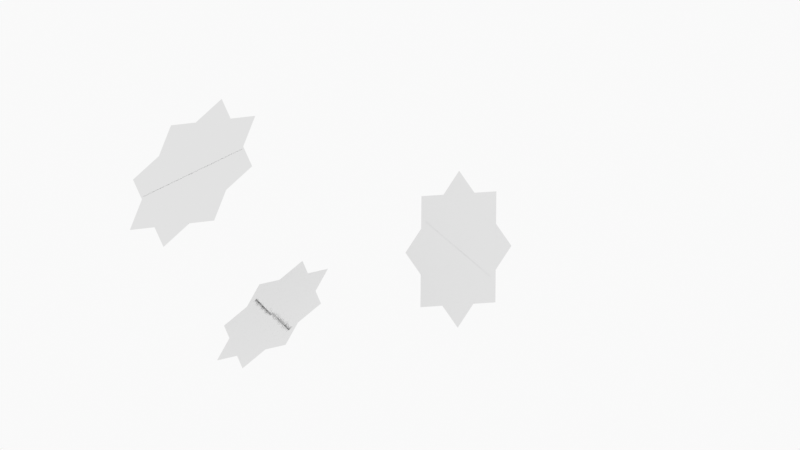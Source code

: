 # Source: PlaneRotationPractice.blend  (saved by Blender 2.93.20; exported with 4.5.12 LTS)
import bpy
from mathutils import Matrix  # noqa: F401  (used for matrix-valued properties, if any)

bpy.ops.wm.read_factory_settings(use_empty=True)
scene = bpy.context.scene
scene.name = 'Scene'

# ---- collections
col_collection = bpy.data.collections.new('Collection'); scene.collection.children.link(col_collection)
col_camera = bpy.data.collections.new('Camera'); scene.collection.children.link(col_camera)

# ---- materials (node trees are filled in below, after node groups)
mat_solid_stroke = bpy.data.materials.new('Solid Stroke')
mat_solid_stroke.use_transparent_shadow = False
mat_squares_stroke = bpy.data.materials.new('Squares Stroke')
mat_squares_stroke.use_transparent_shadow = False
mat_solid_fill = bpy.data.materials.new('Solid Fill')
mat_solid_fill.use_transparent_shadow = False
mat_dots_stroke = bpy.data.materials.new('Dots Stroke')
mat_dots_stroke.use_transparent_shadow = False

# ---- material node trees
mat_dots_stroke.use_nodes = True; mat_dots_stroke.node_tree.nodes.clear()
_N = mat_dots_stroke.node_tree.nodes; _L = mat_dots_stroke.node_tree.links
n0 = _N.new('ShaderNodeOutputMaterial'); n0.name = 'Material Output'; n0.location = (300, 300)
n1 = _N.new('ShaderNodeBsdfPrincipled'); n1.name = 'Principled BSDF'; n1.location = (10, 300)
n1.distribution = 'GGX'
n1.subsurface_method = 'BURLEY'
n1.inputs[2].default_value = 0.4
n1.inputs[3].default_value = 1.45
n1.inputs[27].default_value = (0.0, 0.0, 0.0, 1.0)
n1.inputs[28].default_value = 1.0
_L.new(n1.outputs[0], n0.inputs[0])
n0.is_active_output = True

# ---- world
world_world = bpy.data.worlds.new('World'); scene.world = world_world
world_world.use_nodes = True; world_world.node_tree.nodes.clear()
_N = world_world.node_tree.nodes; _L = world_world.node_tree.links
n0 = _N.new('ShaderNodeOutputWorld'); n0.name = 'World Output'; n0.location = (300, 300)
n1 = _N.new('ShaderNodeBackground'); n1.name = 'Background'; n1.location = (10, 300)
n1.inputs[0].default_value = (0.9513, 0.9513, 0.9513, 1.0)
_L.new(n1.outputs[0], n0.inputs[0])
n0.is_active_output = True
world_world.color = (0.9513, 0.9513, 0.9513)
world_world.use_sun_shadow = False
world_world.sun_shadow_jitter_overblur = 0.0

# ---- cameras
cam_camera = bpy.data.cameras.new('Camera')
cam_camera.type = 'ORTHO'
cam_camera.ortho_scale = 10.0
cam_camera.display_size = 2.0

# ---- meshes
me_plane_001 = bpy.data.meshes.new('Plane.001')
me_plane_001.from_pydata([(-1.0, -1.0, 0.0), (1.0, -1.0, 0.0), (-1.0, 1.0, 0.0), (1.0, 1.0, 0.0)], [], [(0, 1, 3, 2)])
_uv = me_plane_001.uv_layers.new(name='UVMap')
_uv.uv.foreach_set('vector', [0.0, 0.0, 1.0, 0.0, 1.0, 1.0, 0.0, 1.0])
me_plane_001.use_remesh_fix_poles = True
me_plane_001.use_remesh_preserve_attributes = False
me_plane_001.update()
me_plane_004 = bpy.data.meshes.new('Plane.004')
me_plane_004.from_pydata([(-1.0, -1.0, 0.0), (1.0, -1.0, 0.0), (-1.0, 1.0, 0.0), (1.0, 1.0, 0.0)], [], [(0, 1, 3, 2)])
_uv = me_plane_004.uv_layers.new(name='UVMap')
_uv.uv.foreach_set('vector', [0.0, 0.0, 1.0, 0.0, 1.0, 1.0, 0.0, 1.0])
me_plane_004.use_remesh_fix_poles = True
me_plane_004.use_remesh_preserve_attributes = False
me_plane_004.update()
me_plane_006 = bpy.data.meshes.new('Plane.006')
me_plane_006.from_pydata([(-1.0, -1.0, 0.0), (1.0, -1.0, 0.0), (-1.0, 1.0, 0.0), (1.0, 1.0, 0.0)], [], [(0, 1, 3, 2)])
_uv = me_plane_006.uv_layers.new(name='UVMap')
_uv.uv.foreach_set('vector', [0.0, 0.0, 1.0, 0.0, 1.0, 1.0, 0.0, 1.0])
_ca = me_plane_006.color_attributes.new('Col', 'BYTE_COLOR', 'CORNER')
_ca.data.foreach_set('color', [1.0, 1.0, 1.0, 1.0, 1.0, 1.0, 1.0, 1.0, 1.0, 1.0, 1.0, 1.0, 1.0, 1.0, 1.0, 1.0])
me_plane_006.use_remesh_fix_poles = True
me_plane_006.use_remesh_preserve_attributes = False
me_plane_006.update()
me_plane_008 = bpy.data.meshes.new('Plane.008')
me_plane_008.from_pydata([(-1.0, -1.0, 0.0), (1.0, -1.0, 0.0), (-1.0, 1.0, 0.0), (1.0, 1.0, 0.0)], [], [(0, 1, 3, 2)])
_uv = me_plane_008.uv_layers.new(name='UVMap')
_uv.uv.foreach_set('vector', [0.0, 0.0, 1.0, 0.0, 1.0, 1.0, 0.0, 1.0])
_ca = me_plane_008.color_attributes.new('Col', 'BYTE_COLOR', 'CORNER')
_ca.data.foreach_set('color', [1.0, 1.0, 1.0, 1.0, 1.0, 1.0, 1.0, 1.0, 1.0, 1.0, 1.0, 1.0, 1.0, 1.0, 1.0, 1.0])
me_plane_008.use_remesh_fix_poles = True
me_plane_008.use_remesh_preserve_attributes = False
me_plane_008.update()
me_plane_010 = bpy.data.meshes.new('Plane.010')
me_plane_010.from_pydata([(-1.0, -1.0, 0.0), (1.0, -1.0, 0.0), (-1.0, 1.0, 0.0), (1.0, 1.0, 0.0)], [], [(0, 1, 3, 2)])
_uv = me_plane_010.uv_layers.new(name='UVMap')
_uv.uv.foreach_set('vector', [0.0, 0.0, 1.0, 0.0, 1.0, 1.0, 0.0, 1.0])
me_plane_010.use_remesh_fix_poles = True
me_plane_010.use_remesh_preserve_attributes = False
me_plane_010.update()
me_plane_011 = bpy.data.meshes.new('Plane.011')
me_plane_011.from_pydata([(-1.0, -1.0, 0.0), (1.0, -1.0, 0.0), (-1.0, 1.0, 0.0), (1.0, 1.0, 0.0)], [], [(0, 1, 3, 2)])
_uv = me_plane_011.uv_layers.new(name='UVMap')
_uv.uv.foreach_set('vector', [0.0, 0.0, 1.0, 0.0, 1.0, 1.0, 0.0, 1.0])
_ca = me_plane_011.color_attributes.new('Col', 'BYTE_COLOR', 'CORNER')
_ca.data.foreach_set('color', [1.0, 1.0, 1.0, 1.0, 1.0, 1.0, 1.0, 1.0, 1.0, 1.0, 1.0, 1.0, 1.0, 1.0, 1.0, 1.0])
me_plane_011.use_remesh_fix_poles = True
me_plane_011.use_remesh_preserve_attributes = False
me_plane_011.update()

# ---- objects
ob_stroke = bpy.data.objects.new('Stroke', None)
ob_plane = bpy.data.objects.new('Plane', me_plane_001)
ob_plane_001 = bpy.data.objects.new('Plane.001', me_plane_004)
ob_plane_002 = bpy.data.objects.new('Plane.002', me_plane_006)
ob_plane_003 = bpy.data.objects.new('Plane.003', me_plane_008)
ob_plane_004 = bpy.data.objects.new('Plane.004', me_plane_010)
ob_plane_005 = bpy.data.objects.new('Plane.005', me_plane_011)
ob_camera = bpy.data.objects.new('Camera', cam_camera)

# ---- transforms, parenting, visibility, modifiers, constraints
ob_stroke.location = (0.0, 0.0, 0.0)
ob_stroke.empty_display_size = 0.2
ob_stroke.empty_image_offset = (0.0, 0.0)
ob_stroke.empty_image_side = 'FRONT'
ob_stroke.use_grease_pencil_lights = True
ob_stroke.lineart.crease_threshold = 0.0
ob_plane.location = (-2.593, 1.0, 0.6535)
ob_plane.rotation_euler = (0.8107, -0.7155, -0.3037)
ob_plane.scale = (0.7695, 0.7695, 0.7695)
ob_plane_001.location = (-2.593, 1.0, 0.6535)
ob_plane_001.rotation_euler = (1.022, -0.07709, -0.8143)
ob_plane_001.scale = (0.7695, 0.7695, 0.7695)
ob_plane_002.location = (0.7301, 1.0, -0.3005)
ob_plane_002.rotation_euler = (1.5, 0.7407, -0.8809)
ob_plane_002.scale = (0.6955, 0.6955, 0.6955)
ob_plane_003.location = (0.7301, 1.0, -0.3005)
ob_plane_003.rotation_euler = (1.519, -0.04341, -0.8311)
ob_plane_003.scale = (0.6955, 0.6955, 0.6955)
ob_plane_004.location = (-1.594, 1.0, -1.117)
ob_plane_004.rotation_euler = (-0.2275, -0.8335, 0.9103)
ob_plane_004.scale = (0.6424, 0.6424, 0.6424)
ob_plane_005.location = (-1.594, 1.0, -1.117)
ob_plane_005.rotation_euler = (-0.7665, -0.4293, 1.77)
ob_plane_005.scale = (0.6424, 0.6424, 0.6424)
ob_camera.location = (0.0, -12.0, 0.0)
ob_camera.rotation_euler = (1.571, -0.0, -0.0)
ob_camera.empty_image_side = 'FRONT'
ob_camera.lineart.crease_threshold = 0.0

# ---- collection membership
col_collection.objects.link(ob_stroke)
col_collection.objects.link(ob_plane)
col_collection.objects.link(ob_plane_001)
col_collection.objects.link(ob_plane_002)
col_collection.objects.link(ob_plane_003)
col_collection.objects.link(ob_plane_004)
col_collection.objects.link(ob_plane_005)
col_camera.objects.link(ob_camera)

# ---- scene / render settings (as saved in the file)
scene.camera = ob_camera
scene.frame_start = 1; scene.frame_end = 250; scene.frame_set(1)
scene.render.engine = 'BLENDER_EEVEE_NEXT'
scene.cycles.use_denoising = False
scene.cycles.samples = 128
scene.cycles.sampling_pattern = 'TABULATED_SOBOL'
scene.cycles.use_adaptive_sampling = False
scene.cycles.use_light_tree = False
scene.view_settings.view_transform = 'Standard'
bpy.context.view_layer.update()
